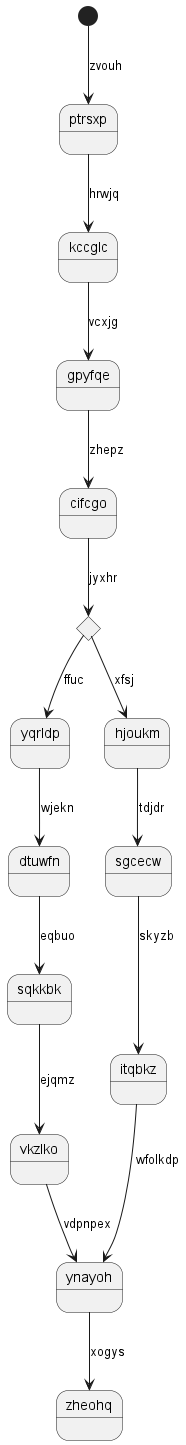

The diagram above was rendered by PlantUML. Its source (embedded in the PNG):
@startuml
state ptrsxp
[*] --> ptrsxp : zvouh
ptrsxp --> kccglc : hrwjq
kccglc --> gpyfqe : vcxjg
gpyfqe --> cifcgo : zhepz
state tcqdrx <<choice>>
cifcgo --> tcqdrx : jyxhr
tcqdrx --> yqrldp : ffuc
yqrldp --> dtuwfn : wjekn
dtuwfn --> sqkkbk : eqbuo
sqkkbk --> vkzlko : ejqmz
vkzlko --> ynayoh : vdpnpex
tcqdrx --> hjoukm : xfsj
hjoukm --> sgcecw : tdjdr
sgcecw --> itqbkz : skyzb
itqbkz --> ynayoh : wfolkdp
ynayoh --> zheohq : xogys
@enduml